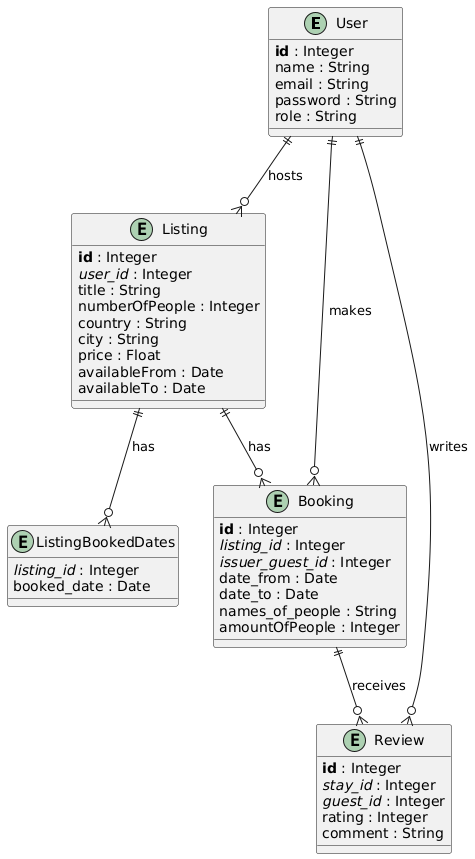

The diagram above was rendered by PlantUML. Its source (embedded in the PNG):
@startuml
!define primary_key(x) <b>x</b>
!define foreign_key(x) <i>x</i>

entity "User" as User {
  primary_key(id) : Integer
  name : String
  email : String
  password : String
  role : String
}

entity "Listing" as Listing {
  primary_key(id) : Integer
  foreign_key(user_id) : Integer
  title : String
  numberOfPeople : Integer
  country : String
  city : String
  price : Float
  availableFrom : Date
  availableTo : Date
}

entity "Booking" as Booking {
  primary_key(id) : Integer
  foreign_key(listing_id) : Integer
  foreign_key(issuer_guest_id) : Integer
  date_from : Date
  date_to : Date
  names_of_people : String
  amountOfPeople : Integer
}

entity "ListingBookedDates" as ListingBookedDates {
  foreign_key(listing_id) : Integer
  booked_date : Date
}

entity "Review" as Review {
  primary_key(id) : Integer
  foreign_key(stay_id) : Integer
  foreign_key(guest_id) : Integer
  rating : Integer
  comment : String
}

User ||--o{ Listing : "hosts"
User ||--o{ Booking : "makes"
Listing ||--o{ Booking : "has"
Listing ||--o{ ListingBookedDates : "has"
Booking ||--o{ Review : "receives"
User ||--o{ Review : "writes"
@enduml